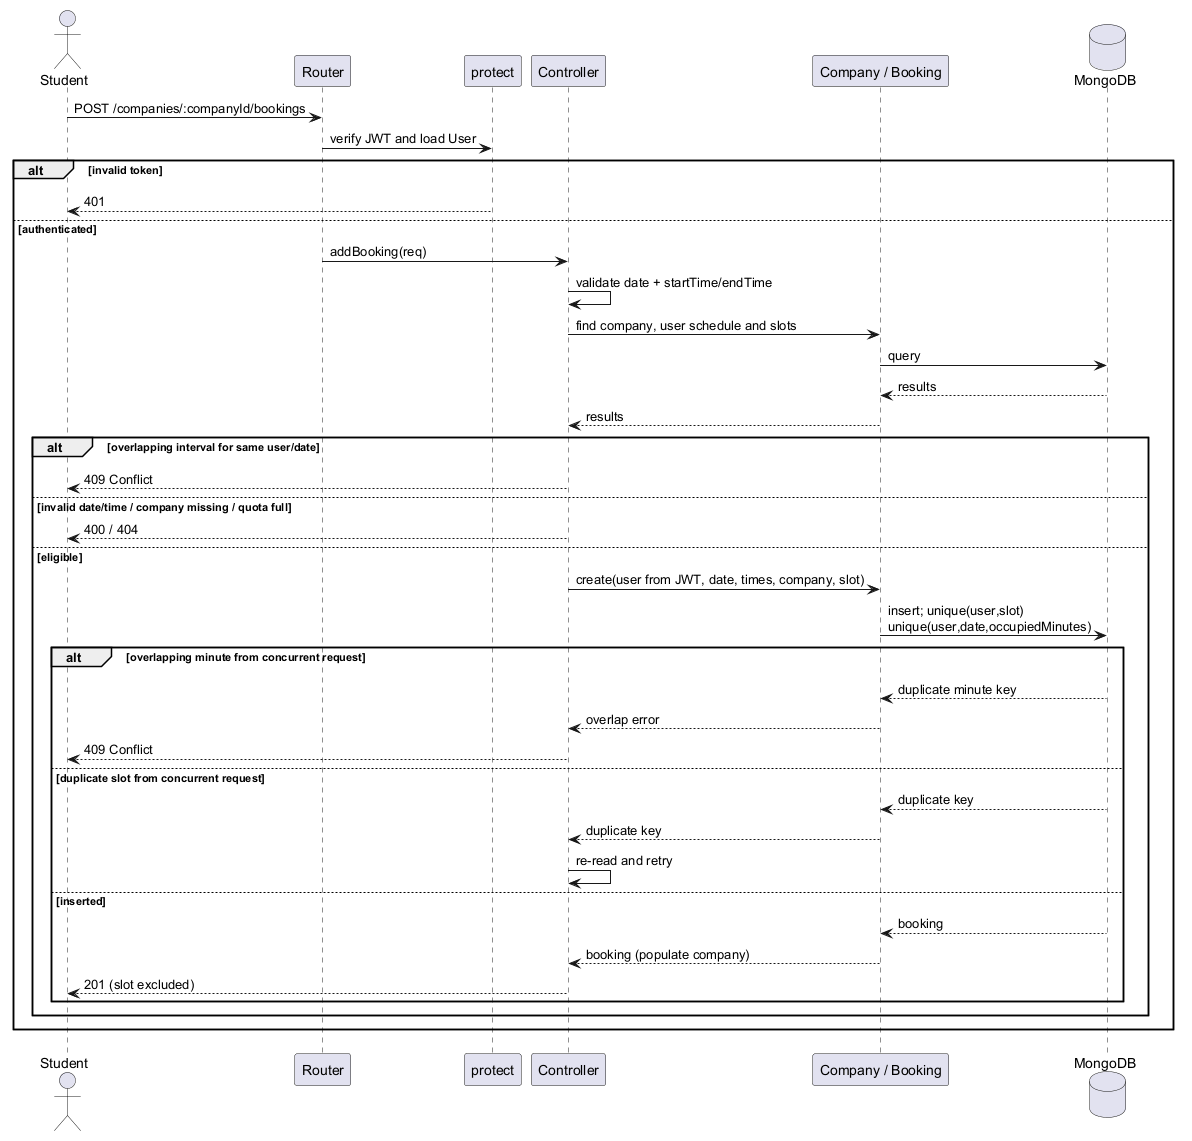

The diagram above was rendered by PlantUML. Its source (embedded in the PNG):
@startuml
actor Student
participant Router
participant "protect" as Auth
participant Controller
participant "Company / Booking" as Model
database MongoDB
Student -> Router: POST /companies/:companyId/bookings
Router -> Auth: verify JWT and load User
alt invalid token
Auth --> Student: 401
else authenticated
Router -> Controller: addBooking(req)
Controller -> Controller: validate date + startTime/endTime
Controller -> Model: find company, user schedule and slots
Model -> MongoDB: query
MongoDB --> Model: results
Model --> Controller: results
alt overlapping interval for same user/date
Controller --> Student: 409 Conflict
else invalid date/time / company missing / quota full
Controller --> Student: 400 / 404
else eligible
Controller -> Model: create(user from JWT, date, times, company, slot)
Model -> MongoDB: insert; unique(user,slot)\nunique(user,date,occupiedMinutes)
alt overlapping minute from concurrent request
MongoDB --> Model: duplicate minute key
Model --> Controller: overlap error
Controller --> Student: 409 Conflict
else duplicate slot from concurrent request
MongoDB --> Model: duplicate key
Model --> Controller: duplicate key
Controller -> Controller: re-read and retry
else inserted
MongoDB --> Model: booking
Model --> Controller: booking (populate company)
Controller --> Student: 201 (slot excluded)
end
end
end
@enduml